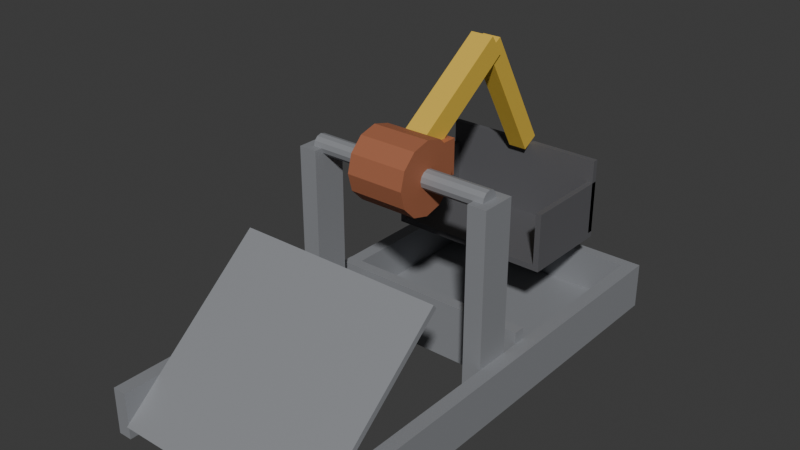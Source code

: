 # Source: scooper_arm_long.blend  (saved by Blender 5.2.45; exported with 4.5.12 LTS)
import bpy
from mathutils import Matrix  # noqa: F401  (used for matrix-valued properties, if any)

bpy.ops.wm.read_factory_settings(use_empty=True)
scene = bpy.context.scene
scene.name = 'Scene'

# ---- collections
col_scooper_arm_long = bpy.data.collections.new('scooper_arm_long'); scene.collection.children.link(col_scooper_arm_long)

# ---- materials (node trees are filled in below, after node groups)
mat_m_frame = bpy.data.materials.new('M_Frame')
mat_m_frame.diffuse_color = (0.3, 0.31, 0.33, 1.0)
mat_m_hub = bpy.data.materials.new('M_Hub')
mat_m_hub.diffuse_color = (0.45, 0.16, 0.08, 1.0)
mat_m_arm = bpy.data.materials.new('M_Arm')
mat_m_arm.diffuse_color = (0.85, 0.58, 0.08, 1.0)
mat_m_bucket = bpy.data.materials.new('M_Bucket')
mat_m_bucket.diffuse_color = (0.13, 0.13, 0.14, 1.0)

# ---- material node trees
mat_m_frame.use_nodes = True; mat_m_frame.node_tree.nodes.clear()
_N = mat_m_frame.node_tree.nodes; _L = mat_m_frame.node_tree.links
n0 = _N.new('ShaderNodeBsdfPrincipled'); n0.name = 'Principled BSDF'; n0.location = (-200, 100)
n0.inputs[0].default_value = (0.3, 0.31, 0.33, 1.0)
n0.inputs[1].default_value = 0.3
n0.inputs[2].default_value = 0.7
n0.inputs[10].default_value = 0.005
n1 = _N.new('ShaderNodeOutputMaterial'); n1.name = 'Material Output'; n1.location = (200, 100)
_L.new(n0.outputs[0], n1.inputs[0])
n1.is_active_output = True
mat_m_hub.use_nodes = True; mat_m_hub.node_tree.nodes.clear()
_N = mat_m_hub.node_tree.nodes; _L = mat_m_hub.node_tree.links
n0 = _N.new('ShaderNodeBsdfPrincipled'); n0.name = 'Principled BSDF'; n0.location = (-200, 100)
n0.inputs[0].default_value = (0.45, 0.16, 0.08, 1.0)
n0.inputs[1].default_value = 0.3
n0.inputs[2].default_value = 0.7
n0.inputs[10].default_value = 0.005
n1 = _N.new('ShaderNodeOutputMaterial'); n1.name = 'Material Output'; n1.location = (200, 100)
_L.new(n0.outputs[0], n1.inputs[0])
n1.is_active_output = True
mat_m_arm.use_nodes = True; mat_m_arm.node_tree.nodes.clear()
_N = mat_m_arm.node_tree.nodes; _L = mat_m_arm.node_tree.links
n0 = _N.new('ShaderNodeBsdfPrincipled'); n0.name = 'Principled BSDF'; n0.location = (-200, 100)
n0.inputs[0].default_value = (0.85, 0.58, 0.08, 1.0)
n0.inputs[1].default_value = 0.3
n0.inputs[2].default_value = 0.7
n0.inputs[10].default_value = 0.005
n1 = _N.new('ShaderNodeOutputMaterial'); n1.name = 'Material Output'; n1.location = (200, 100)
_L.new(n0.outputs[0], n1.inputs[0])
n1.is_active_output = True
mat_m_bucket.use_nodes = True; mat_m_bucket.node_tree.nodes.clear()
_N = mat_m_bucket.node_tree.nodes; _L = mat_m_bucket.node_tree.links
n0 = _N.new('ShaderNodeBsdfPrincipled'); n0.name = 'Principled BSDF'; n0.location = (-200, 100)
n0.inputs[0].default_value = (0.13, 0.13, 0.14, 1.0)
n0.inputs[1].default_value = 0.3
n0.inputs[2].default_value = 0.7
n0.inputs[10].default_value = 0.005
n1 = _N.new('ShaderNodeOutputMaterial'); n1.name = 'Material Output'; n1.location = (200, 100)
_L.new(n0.outputs[0], n1.inputs[0])
n1.is_active_output = True

# ---- world
world_world = bpy.data.worlds.new('World'); scene.world = world_world
world_world.use_nodes = True; world_world.node_tree.nodes.clear()
_N = world_world.node_tree.nodes; _L = world_world.node_tree.links
n0 = _N.new('ShaderNodeOutputWorld'); n0.name = 'World Output'; n0.location = (200, 100)
n1 = _N.new('ShaderNodeBackground'); n1.name = 'Background'; n1.location = (-200, 100)
n1.inputs[0].default_value = (0.05088, 0.05088, 0.05088, 1.0)
_L.new(n1.outputs[0], n0.inputs[0])
n0.is_active_output = True
world_world.color = (0.05088, 0.05088, 0.05088)
world_world.sun_shadow_jitter_overblur = 0.0

# ---- meshes
me_frame = bpy.data.meshes.new('Frame')
me_frame.from_pydata([(0.0, 0.0, 0.0), (0.12, 0.0, 0.0), (0.12, 4.0, 0.0), (0.0, 4.0, 0.0), (0.0, 0.0, 0.4), (0.12, 0.0, 0.4), (0.12, 4.0, 0.4), (0.0, 4.0, 0.4), (1.88, 0.0, 0.0), (2.0, 0.0, 0.0), (2.0, 4.0, 0.0), (1.88, 4.0, 0.0), (1.88, 0.0, 0.4), (2.0, 0.0, 0.4), (2.0, 4.0, 0.4), (1.88, 4.0, 0.4), (0.12, 2.4, 0.0), (1.88, 2.4, 0.0), (1.88, 4.0, 0.0), (0.12, 4.0, 0.0), (0.12, 2.4, 0.05), (1.88, 2.4, 0.05), (1.88, 4.0, 0.05), (0.12, 4.0, 0.05), (0.12, 3.9, 0.0), (1.88, 3.9, 0.0), (1.88, 4.0, 0.0), (0.12, 4.0, 0.0), (0.12, 3.9, 0.4), (1.88, 3.9, 0.4), (1.88, 4.0, 0.4), (0.12, 4.0, 0.4), (0.12, 2.3, 0.0), (1.88, 2.3, 0.0), (1.88, 2.4, 0.0), (0.12, 2.4, 0.0), (0.12, 2.3, 0.5), (1.88, 2.3, 0.5), (1.88, 2.4, 0.5), (0.12, 2.4, 0.5), (0.12, 1.85, 0.0), (0.28, 1.85, 0.0), (0.28, 2.15, 0.0), (0.12, 2.15, 0.0), (0.12, 1.85, 1.7), (0.28, 1.85, 1.7), (0.28, 2.15, 1.7), (0.12, 2.15, 1.7), (1.72, 1.85, 0.0), (1.88, 1.85, 0.0), (1.88, 2.15, 0.0), (1.72, 2.15, 0.0), (1.72, 1.85, 1.7), (1.88, 1.85, 1.7), (1.88, 2.15, 1.7), (1.72, 2.15, 1.7), (1.88, 0.01615, 0.08092), (0.12, 0.01615, 0.08092), (0.2, 2.08, 1.7), (1.8, 2.08, 1.7), (0.2, 2.069, 1.66), (1.8, 2.069, 1.66), (0.2, 2.04, 1.631), (1.8, 2.04, 1.631), (0.2, 2.0, 1.62), (1.8, 2.0, 1.62), (0.2, 1.96, 1.631), (1.8, 1.96, 1.631), (0.2, 1.931, 1.66), (1.8, 1.931, 1.66), (0.2, 1.92, 1.7), (1.8, 1.92, 1.7), (0.2, 1.931, 1.74), (1.8, 1.931, 1.74), (0.2, 1.96, 1.769), (1.8, 1.96, 1.769), (0.2, 2.0, 1.78), (1.8, 2.0, 1.78), (0.2, 2.04, 1.769), (1.8, 2.04, 1.769), (0.2, 2.069, 1.74), (1.8, 2.069, 1.74), (1.88, 1.316, 1.181), (0.12, 1.316, 1.181), (0.12, -0.01615, 0.1191), (1.88, -0.01615, 0.1191), (1.88, 1.284, 1.219), (0.12, 1.284, 1.219)], [], [(0, 3, 2, 1), (4, 5, 6, 7), (0, 1, 5, 4), (1, 2, 6, 5), (2, 3, 7, 6), (3, 0, 4, 7), (8, 11, 10, 9), (12, 13, 14, 15), (8, 9, 13, 12), (9, 10, 14, 13), (10, 11, 15, 14), (11, 8, 12, 15), (16, 19, 18, 17), (20, 21, 22, 23), (16, 17, 21, 20), (17, 18, 22, 21), (18, 19, 23, 22), (19, 16, 20, 23), (24, 27, 26, 25), (28, 29, 30, 31), (24, 25, 29, 28), (25, 26, 30, 29), (26, 27, 31, 30), (27, 24, 28, 31), (32, 35, 34, 33), (36, 37, 38, 39), (32, 33, 37, 36), (33, 34, 38, 37), (34, 35, 39, 38), (35, 32, 36, 39), (40, 43, 42, 41), (44, 45, 46, 47), (40, 41, 45, 44), (41, 42, 46, 45), (42, 43, 47, 46), (43, 40, 44, 47), (48, 51, 50, 49), (52, 53, 54, 55), (48, 49, 53, 52), (49, 50, 54, 53), (50, 51, 55, 54), (51, 48, 52, 55), (58, 59, 61, 60), (60, 61, 63, 62), (62, 63, 65, 64), (64, 65, 67, 66), (66, 67, 69, 68), (83, 57, 84, 87), (68, 69, 71, 70), (82, 83, 87, 86), (70, 71, 73, 72), (56, 82, 86, 85), (72, 73, 75, 74), (57, 56, 85, 84), (74, 75, 77, 76), (84, 85, 86, 87), (76, 77, 79, 78), (61, 59, 81, 79, 77, 75, 73, 71, 69, 67, 65, 63), (57, 83, 82, 56), (78, 79, 81, 80), (80, 81, 59, 58), (58, 60, 62, 64, 66, 68, 70, 72, 74, 76, 78, 80)])
me_frame.materials.append(mat_m_frame)
me_frame.materials.append(mat_m_hub)
me_frame.materials.append(mat_m_arm)
me_frame.materials.append(mat_m_bucket)
me_frame.update()
me_arm = bpy.data.meshes.new('Arm')
me_arm.from_pydata([(1.15, 2.15, 1.55), (0.85, 2.15, 1.55), (0.75, 2.3, 1.7), (1.25, 2.3, 1.7), (0.75, 2.26, 1.55), (1.25, 2.26, 1.55), (0.75, 2.15, 1.44), (1.25, 2.15, 1.44), (0.75, 2.0, 1.4), (1.25, 2.0, 1.4), (0.75, 1.85, 1.44), (1.25, 1.85, 1.44), (0.75, 1.74, 1.55), (1.25, 1.74, 1.55), (0.75, 1.7, 1.7), (1.25, 1.7, 1.7), (0.75, 1.74, 1.85), (1.25, 1.74, 1.85), (0.75, 1.85, 1.96), (1.25, 1.85, 1.96), (0.75, 2.0, 2.0), (1.25, 2.0, 2.0), (0.75, 2.15, 1.96), (1.25, 2.15, 1.96), (0.75, 2.26, 1.85), (1.25, 2.26, 1.85), (1.15, 2.45, 1.55), (0.85, 2.45, 1.55), (0.85, 2.15, 1.85), (1.15, 2.15, 1.85), (1.15, 2.45, 1.85), (0.85, 2.45, 1.85), (0.9, 2.057, 1.618), (1.1, 2.057, 1.618), (1.1, 3.081, 2.335), (0.9, 3.081, 2.335), (0.9, 1.943, 1.782), (1.1, 1.943, 1.782), (1.1, 2.967, 2.499), (0.9, 2.967, 2.499), (0.92, 2.955, 2.377), (1.08, 2.955, 2.377), (1.08, 3.53, 1.381), (0.92, 3.53, 1.381), (0.92, 3.093, 2.457), (1.08, 3.093, 2.457), (1.08, 3.668, 1.461), (0.92, 3.668, 1.461), (0.3, 3.599, 0.771), (1.7, 3.599, 0.771), (1.7, 3.649, 0.771), (0.3, 3.649, 0.771), (0.3, 3.599, 1.421), (1.7, 3.599, 1.421), (1.7, 3.649, 1.421), (0.3, 3.649, 1.421), (0.3, 2.849, 0.721), (1.7, 2.849, 0.721), (1.7, 3.649, 0.721), (0.3, 3.649, 0.721), (0.3, 2.849, 0.771), (1.7, 2.849, 0.771), (1.7, 3.649, 0.771), (0.3, 3.649, 0.771), (0.3, 2.849, 0.771), (0.35, 2.849, 0.771), (0.35, 3.649, 0.771), (0.3, 3.649, 0.771), (0.3, 2.849, 1.226), (0.35, 2.849, 1.226), (0.35, 3.649, 1.226), (0.3, 3.649, 1.226), (1.65, 2.849, 0.771), (1.7, 2.849, 0.771), (1.7, 3.649, 0.771), (1.65, 3.649, 0.771), (1.65, 2.849, 1.226), (1.7, 2.849, 1.226), (1.7, 3.649, 1.226), (1.65, 3.649, 1.226)], [], [(49, 50, 54, 53), (34, 35, 39, 38), (2, 3, 5, 4), (50, 51, 55, 54), (33, 34, 38, 37), (4, 5, 7, 6), (52, 53, 54, 55), (32, 33, 37, 36), (6, 7, 9, 8), (48, 51, 50, 49), (36, 37, 38, 39), (8, 9, 11, 10), (43, 40, 44, 47), (32, 35, 34, 33), (10, 11, 13, 12), (42, 43, 47, 46), (27, 1, 28, 31), (12, 13, 15, 14), (41, 42, 46, 45), (26, 27, 31, 30), (14, 15, 17, 16), (40, 41, 45, 44), (0, 26, 30, 29), (16, 17, 19, 18), (44, 45, 46, 47), (1, 0, 29, 28), (18, 19, 21, 20), (40, 43, 42, 41), (28, 29, 30, 31), (20, 21, 23, 22), (5, 3, 25, 23, 21, 19, 17, 15, 13, 11, 9, 7), (1, 27, 26, 0), (22, 23, 25, 24), (48, 49, 53, 52), (35, 32, 36, 39), (24, 25, 3, 2), (2, 4, 6, 8, 10, 12, 14, 16, 18, 20, 22, 24), (51, 48, 52, 55), (56, 59, 58, 57), (60, 61, 62, 63), (56, 57, 61, 60), (57, 58, 62, 61), (58, 59, 63, 62), (59, 56, 60, 63), (64, 67, 66, 65), (68, 69, 70, 71), (64, 65, 69, 68), (65, 66, 70, 69), (66, 67, 71, 70), (67, 64, 68, 71), (72, 75, 74, 73), (76, 77, 78, 79), (72, 73, 77, 76), (73, 74, 78, 77), (74, 75, 79, 78), (75, 72, 76, 79)])
me_arm.polygons.foreach_set('material_index', [3, 2, 1, 3, 2, 1, 3, 2, 1, 3, 2, 1, 2, 2, 1, 2, 1, 1, 2, 1, 1, 2, 1, 1, 2, 1, 1, 2, 1, 1, 1, 1, 1, 3, 2, 1, 1, 3, 3, 3, 3, 3, 3, 3, 3, 3, 3, 3, 3, 3, 3, 3, 3, 3, 3, 3])
me_arm.materials.append(mat_m_frame)
me_arm.materials.append(mat_m_hub)
me_arm.materials.append(mat_m_arm)
me_arm.materials.append(mat_m_bucket)
me_arm.update()
arm_rig = bpy.data.armatures.new('Rig')  # bones are not reproduced

# ---- objects
ob_rig = bpy.data.objects.new('Rig', arm_rig)
ob_frame = bpy.data.objects.new('Frame', me_frame)
ob_arm = bpy.data.objects.new('Arm', me_arm)

# ---- transforms, parenting, visibility, modifiers, constraints
ob_rig.location = (0.0, 0.0, 0.0)
ob_frame.location = (0.0, 0.0, 0.0)
ob_arm.parent = ob_rig
ob_arm.location = (0.0, 0.0, 0.0)
_vg = ob_arm.vertex_groups.new(name='Hub')
_vg.add([0, 1, 2, 3, 4, 5, 6, 7, 8, 9, 10, 11, 12, 13, 14, 15, 16, 17, 18, 19, 20, 21, 22, 23, 24, 25, 26, 27, 28, 29, 30, 31], 1.0, 'REPLACE')
_vg = ob_arm.vertex_groups.new(name='Boom')
_vg.add([32, 33, 34, 35, 36, 37, 38, 39], 1.0, 'REPLACE')
_vg = ob_arm.vertex_groups.new(name='Stick')
_vg.add([40, 41, 42, 43, 44, 45, 46, 47], 1.0, 'REPLACE')
_vg = ob_arm.vertex_groups.new(name='Bucket')
_vg.add([48, 49, 50, 51, 52, 53, 54, 55, 56, 57, 58, 59, 60, 61, 62, 63, 64, 65, 66, 67, 68, 69, 70, 71, 72, 73, 74, 75, 76, 77, 78, 79], 1.0, 'REPLACE')
_m = ob_arm.modifiers.new('Armature', 'ARMATURE')
_m.object = ob_rig

# ---- collection membership
col_scooper_arm_long.objects.link(ob_rig)
col_scooper_arm_long.objects.link(ob_frame)
col_scooper_arm_long.objects.link(ob_arm)

# ---- scene / render settings (as saved in the file)
scene.frame_start = 1; scene.frame_end = 250; scene.frame_set(1)
scene.render.engine = 'BLENDER_EEVEE_NEXT'
scene.render.bake_bias = 0.0
scene.render.bake_samples = 0
scene.render.compositor_device = 'GPU'
scene.eevee.use_volume_custom_range = False
scene.eevee.fast_gi_thickness_near = 0.1
scene.eevee.fast_gi_thickness_far = 0.0
scene.eevee.ray_tracing_options.screen_trace_thickness = 0.1
bpy.context.view_layer.update()

# ---- added for rendering (the .blend has no active camera and no usable light): camera, sun
cam_auto = bpy.data.cameras.new('AutoCamera')
cam_auto.lens = 50.0
cam_auto.sensor_width = 36.0
cam_auto.clip_end = 1000.0
ob_auto_camera = bpy.data.objects.new('AutoCamera', cam_auto)
scene.collection.objects.link(ob_auto_camera)
ob_auto_camera.location = (5.75154, -3.70992, 5.05067)
ob_auto_camera.rotation_euler = (1.09748, -7.21219e-08, 0.694738)
scene.camera = ob_auto_camera
light_auto_sun = bpy.data.lights.new('AutoSun', 'SUN')
light_auto_sun.energy = 3.0
light_auto_sun.angle = 0.0523599
ob_auto_sun = bpy.data.objects.new('AutoSun', light_auto_sun)
scene.collection.objects.link(ob_auto_sun)
ob_auto_sun.rotation_euler = (0.872665, 0.174533, 0.523599)
bpy.context.view_layer.update()
